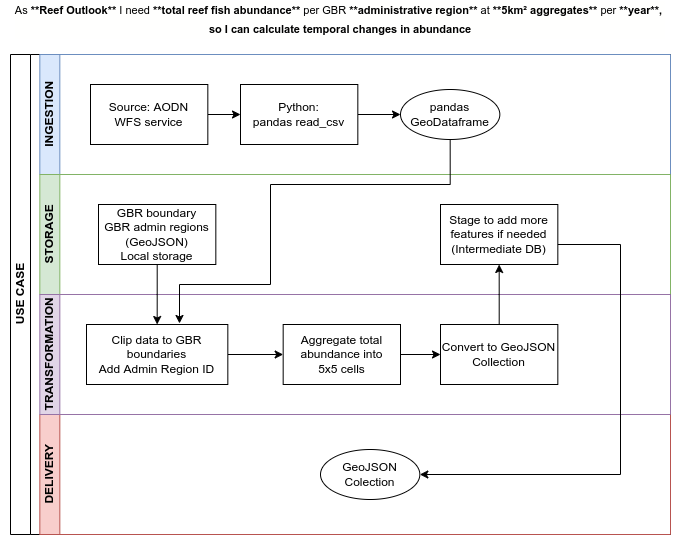

The diagram above was exported from draw.io. Its source (the exported page's mxGraphModel, read from the mxfile embedded in the PNG):
<mxGraphModel dx="1358" dy="729" grid="1" gridSize="10" guides="1" tooltips="1" connect="1" arrows="1" fold="1" page="1" pageScale="1" pageWidth="827" pageHeight="1169" math="0" shadow="0">
  <root>
    <mxCell id="0" />
    <mxCell id="1" parent="0" />
    <mxCell id="dNxyNK7c78bLwvsdeMH5-19" value="USE CASE" style="swimlane;html=1;childLayout=stackLayout;resizeParent=1;resizeParentMax=0;horizontal=0;startSize=20;horizontalStack=0;container=0;" parent="1" vertex="1">
      <mxGeometry x="120" y="120" width="660" height="480" as="geometry">
        <mxRectangle x="120" y="120" width="40" height="60" as="alternateBounds" />
      </mxGeometry>
    </mxCell>
    <mxCell id="dvdkNrNBIbzA-RfCcYEy-1" value="DELIVERY" style="swimlane;html=1;startSize=20;horizontal=0;fillColor=#f8cecc;strokeColor=#b85450;" parent="1" vertex="1">
      <mxGeometry x="149.33333333333334" y="480" width="630.6666666666666" height="120" as="geometry" />
    </mxCell>
    <mxCell id="D7qlHb9YKf3BWlqdxYMy-9" value="GeoJSON&lt;br&gt;Colection" style="ellipse;whiteSpace=wrap;html=1;" vertex="1" parent="dvdkNrNBIbzA-RfCcYEy-1">
      <mxGeometry x="280.66999999999996" y="35" width="99.33" height="50" as="geometry" />
    </mxCell>
    <mxCell id="dNxyNK7c78bLwvsdeMH5-20" value="INGESTION" style="swimlane;html=1;startSize=20;horizontal=0;fillColor=#dae8fc;strokeColor=#6c8ebf;" parent="1" vertex="1">
      <mxGeometry x="149.33333333333334" y="120" width="630.6666666666666" height="120" as="geometry">
        <mxRectangle x="20" width="430" height="30" as="alternateBounds" />
      </mxGeometry>
    </mxCell>
    <mxCell id="D7qlHb9YKf3BWlqdxYMy-1" style="edgeStyle=orthogonalEdgeStyle;rounded=0;orthogonalLoop=1;jettySize=auto;html=1;entryX=0;entryY=0.5;entryDx=0;entryDy=0;" edge="1" parent="dNxyNK7c78bLwvsdeMH5-20" source="dNxyNK7c78bLwvsdeMH5-24" target="dNxyNK7c78bLwvsdeMH5-30">
      <mxGeometry relative="1" as="geometry" />
    </mxCell>
    <mxCell id="dNxyNK7c78bLwvsdeMH5-24" value="Source: AODN&lt;br&gt;WFS service" style="rounded=0;whiteSpace=wrap;html=1;fontFamily=Helvetica;fontSize=12;fontColor=#000000;align=center;" parent="dNxyNK7c78bLwvsdeMH5-20" vertex="1">
      <mxGeometry x="50.67" y="30" width="117.33333333333333" height="60" as="geometry" />
    </mxCell>
    <mxCell id="dNxyNK7c78bLwvsdeMH5-33" value="" style="edgeStyle=orthogonalEdgeStyle;rounded=0;orthogonalLoop=1;jettySize=auto;html=1;endArrow=classic;endFill=1;" parent="dNxyNK7c78bLwvsdeMH5-20" source="dNxyNK7c78bLwvsdeMH5-30" target="dNxyNK7c78bLwvsdeMH5-32" edge="1">
      <mxGeometry relative="1" as="geometry" />
    </mxCell>
    <mxCell id="dNxyNK7c78bLwvsdeMH5-30" value="Python:&lt;br&gt;pandas read_csv" style="rounded=0;whiteSpace=wrap;html=1;fontFamily=Helvetica;fontSize=12;fontColor=#000000;align=center;" parent="dNxyNK7c78bLwvsdeMH5-20" vertex="1">
      <mxGeometry x="200.67" y="30" width="117.33333333333333" height="60" as="geometry" />
    </mxCell>
    <mxCell id="dNxyNK7c78bLwvsdeMH5-32" value="pandas&lt;br&gt;GeoDataframe" style="ellipse;whiteSpace=wrap;html=1;" parent="dNxyNK7c78bLwvsdeMH5-20" vertex="1">
      <mxGeometry x="360.67" y="35" width="99.33" height="50" as="geometry" />
    </mxCell>
    <mxCell id="dNxyNK7c78bLwvsdeMH5-21" value="STORAGE" style="swimlane;html=1;startSize=20;horizontal=0;fillColor=#d5e8d4;strokeColor=#82b366;" parent="1" vertex="1">
      <mxGeometry x="149.33333333333334" y="240" width="630.6666666666666" height="120" as="geometry" />
    </mxCell>
    <mxCell id="dNxyNK7c78bLwvsdeMH5-26" value="GBR boundary&lt;br&gt;GBR admin regions&lt;br&gt;(GeoJSON)&lt;br&gt;Local storage" style="rounded=0;whiteSpace=wrap;html=1;fontFamily=Helvetica;fontSize=12;fontColor=#000000;align=center;" parent="dNxyNK7c78bLwvsdeMH5-21" vertex="1">
      <mxGeometry x="58.67" y="30" width="117.33333333333333" height="60" as="geometry" />
    </mxCell>
    <mxCell id="D7qlHb9YKf3BWlqdxYMy-7" value="Stage to add more features if needed&lt;br&gt;(Intermediate DB)" style="rounded=0;whiteSpace=wrap;html=1;fontFamily=Helvetica;fontSize=12;fontColor=#000000;align=center;" vertex="1" parent="dNxyNK7c78bLwvsdeMH5-21">
      <mxGeometry x="400.66999999999996" y="30" width="117.33333333333333" height="60" as="geometry" />
    </mxCell>
    <mxCell id="dNxyNK7c78bLwvsdeMH5-22" value="TRANSFORMATION" style="swimlane;html=1;startSize=20;horizontal=0;fillColor=#e1d5e7;strokeColor=#9673a6;" parent="1" vertex="1">
      <mxGeometry x="149.33333333333334" y="360" width="630.6666666666666" height="120" as="geometry" />
    </mxCell>
    <mxCell id="D7qlHb9YKf3BWlqdxYMy-4" style="edgeStyle=orthogonalEdgeStyle;rounded=0;orthogonalLoop=1;jettySize=auto;html=1;entryX=0;entryY=0.5;entryDx=0;entryDy=0;" edge="1" parent="dNxyNK7c78bLwvsdeMH5-22" source="dNxyNK7c78bLwvsdeMH5-34" target="dvdkNrNBIbzA-RfCcYEy-3">
      <mxGeometry relative="1" as="geometry" />
    </mxCell>
    <mxCell id="dNxyNK7c78bLwvsdeMH5-34" value="Clip data to GBR boundaries&lt;br&gt;Add Admin Region ID" style="rounded=0;whiteSpace=wrap;html=1;fontFamily=Helvetica;fontSize=12;fontColor=#000000;align=center;" parent="dNxyNK7c78bLwvsdeMH5-22" vertex="1">
      <mxGeometry x="46.67" y="30" width="141.33" height="60" as="geometry" />
    </mxCell>
    <mxCell id="D7qlHb9YKf3BWlqdxYMy-6" style="edgeStyle=orthogonalEdgeStyle;rounded=0;orthogonalLoop=1;jettySize=auto;html=1;entryX=0;entryY=0.5;entryDx=0;entryDy=0;" edge="1" parent="dNxyNK7c78bLwvsdeMH5-22" source="dvdkNrNBIbzA-RfCcYEy-3" target="D7qlHb9YKf3BWlqdxYMy-5">
      <mxGeometry relative="1" as="geometry" />
    </mxCell>
    <mxCell id="dvdkNrNBIbzA-RfCcYEy-3" value="Aggregate total abundance into&lt;br&gt;5x5 cells" style="rounded=0;whiteSpace=wrap;html=1;fontFamily=Helvetica;fontSize=12;fontColor=#000000;align=center;" parent="dNxyNK7c78bLwvsdeMH5-22" vertex="1">
      <mxGeometry x="243.34" y="30" width="117.33333333333333" height="60" as="geometry" />
    </mxCell>
    <mxCell id="D7qlHb9YKf3BWlqdxYMy-5" value="Convert to GeoJSON Collection" style="rounded=0;whiteSpace=wrap;html=1;fontFamily=Helvetica;fontSize=12;fontColor=#000000;align=center;" vertex="1" parent="dNxyNK7c78bLwvsdeMH5-22">
      <mxGeometry x="400.66999999999996" y="30" width="117.33333333333333" height="60" as="geometry" />
    </mxCell>
    <mxCell id="D7qlHb9YKf3BWlqdxYMy-3" style="edgeStyle=orthogonalEdgeStyle;rounded=0;orthogonalLoop=1;jettySize=auto;html=1;entryX=0.5;entryY=0;entryDx=0;entryDy=0;" edge="1" parent="1" source="dNxyNK7c78bLwvsdeMH5-26" target="dNxyNK7c78bLwvsdeMH5-34">
      <mxGeometry relative="1" as="geometry" />
    </mxCell>
    <mxCell id="D7qlHb9YKf3BWlqdxYMy-8" style="edgeStyle=orthogonalEdgeStyle;rounded=0;orthogonalLoop=1;jettySize=auto;html=1;entryX=0.5;entryY=1;entryDx=0;entryDy=0;" edge="1" parent="1" source="D7qlHb9YKf3BWlqdxYMy-5" target="D7qlHb9YKf3BWlqdxYMy-7">
      <mxGeometry relative="1" as="geometry" />
    </mxCell>
    <mxCell id="D7qlHb9YKf3BWlqdxYMy-10" style="edgeStyle=orthogonalEdgeStyle;rounded=0;orthogonalLoop=1;jettySize=auto;html=1;entryX=1;entryY=0.5;entryDx=0;entryDy=0;" edge="1" parent="1" source="D7qlHb9YKf3BWlqdxYMy-7" target="D7qlHb9YKf3BWlqdxYMy-9">
      <mxGeometry relative="1" as="geometry">
        <Array as="points">
          <mxPoint x="730" y="310" />
          <mxPoint x="730" y="540" />
        </Array>
      </mxGeometry>
    </mxCell>
    <mxCell id="D7qlHb9YKf3BWlqdxYMy-11" style="edgeStyle=orthogonalEdgeStyle;rounded=0;orthogonalLoop=1;jettySize=auto;html=1;entryX=0.658;entryY=-0.017;entryDx=0;entryDy=0;entryPerimeter=0;" edge="1" parent="1" source="dNxyNK7c78bLwvsdeMH5-32" target="dNxyNK7c78bLwvsdeMH5-34">
      <mxGeometry relative="1" as="geometry">
        <Array as="points">
          <mxPoint x="560" y="250" />
          <mxPoint x="380" y="250" />
          <mxPoint x="380" y="350" />
          <mxPoint x="289" y="350" />
        </Array>
      </mxGeometry>
    </mxCell>
    <mxCell id="D7qlHb9YKf3BWlqdxYMy-14" value="&lt;div style=&quot;background-color: rgb(255, 255, 254); font-size: 11px; line-height: 19px;&quot;&gt;As &lt;span style=&quot;font-weight: bold; font-size: 11px;&quot;&gt;**Reef Outlook**&lt;/span&gt; I need &lt;span style=&quot;font-weight: bold; font-size: 11px;&quot;&gt;**total reef fish abundance**&lt;/span&gt; per GBR &lt;span style=&quot;font-weight: bold; font-size: 11px;&quot;&gt;**administrative region**&lt;/span&gt; at &lt;span style=&quot;font-weight: bold; font-size: 11px;&quot;&gt;**5km² aggregates**&lt;/span&gt; per &lt;span style=&quot;font-weight: bold; font-size: 11px;&quot;&gt;**year**,&amp;nbsp;&lt;/span&gt;&lt;/div&gt;&lt;div style=&quot;background-color: rgb(255, 255, 254); font-size: 11px; line-height: 19px;&quot;&gt;&lt;span style=&quot;font-weight: bold; font-size: 11px;&quot;&gt;so I can calculate temporal changes in abundance&lt;/span&gt;&lt;/div&gt;" style="text;html=1;strokeColor=none;fillColor=none;align=center;verticalAlign=middle;whiteSpace=wrap;rounded=0;fontSize=11;fontFamily=Helvetica;" vertex="1" parent="1">
      <mxGeometry x="110" y="70" width="680" height="30" as="geometry" />
    </mxCell>
  </root>
</mxGraphModel>